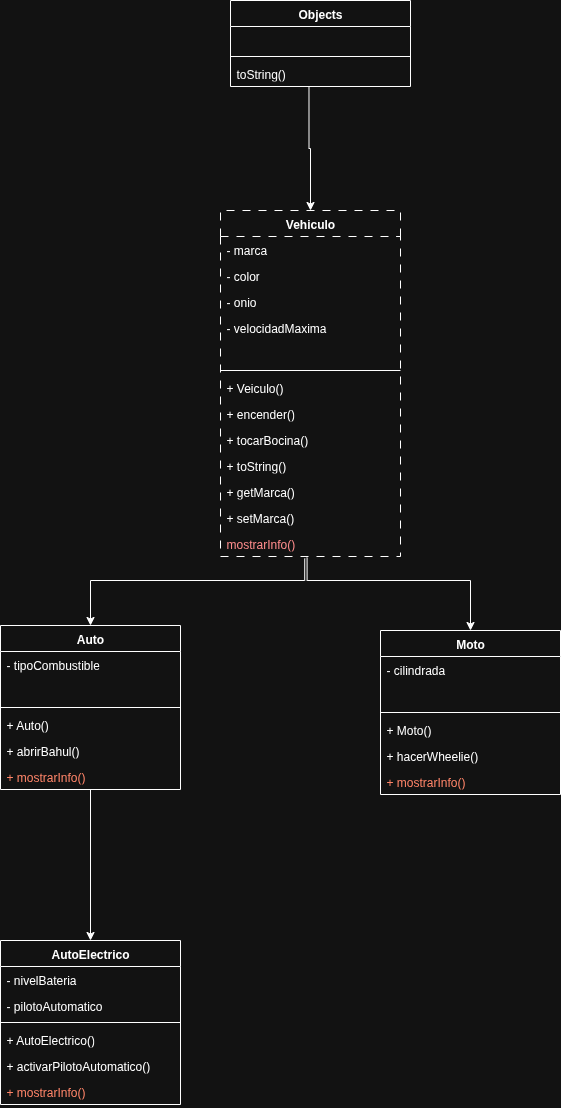

The diagram above was exported from draw.io. Its source (the exported page's mxGraphModel, read from the mxfile embedded in the PNG):
<mxGraphModel dx="1691" dy="1654" grid="1" gridSize="10" guides="1" tooltips="1" connect="1" arrows="1" fold="1" page="1" pageScale="1" pageWidth="827" pageHeight="1169" math="0" shadow="0">
  <root>
    <mxCell id="0" />
    <mxCell id="1" parent="0" />
    <mxCell id="tDwgw2SNCR-NPHMBpMBM-38" style="edgeStyle=orthogonalEdgeStyle;rounded=0;orthogonalLoop=1;jettySize=auto;html=1;exitX=0.468;exitY=1.077;exitDx=0;exitDy=0;exitPerimeter=0;" parent="1" source="tDwgw2SNCR-NPHMBpMBM-40" target="tDwgw2SNCR-NPHMBpMBM-24" edge="1">
      <mxGeometry relative="1" as="geometry">
        <Array as="points">
          <mxPoint x="234" y="540" />
          <mxPoint x="20" y="540" />
        </Array>
      </mxGeometry>
    </mxCell>
    <mxCell id="tDwgw2SNCR-NPHMBpMBM-1" value="Vehiculo" style="swimlane;fontStyle=1;align=center;verticalAlign=top;childLayout=stackLayout;horizontal=1;startSize=26;horizontalStack=0;resizeParent=1;resizeParentMax=0;resizeLast=0;collapsible=1;marginBottom=0;whiteSpace=wrap;html=1;dashed=1;dashPattern=8 8;" parent="1" vertex="1">
      <mxGeometry x="150" y="170" width="180" height="346" as="geometry" />
    </mxCell>
    <mxCell id="tDwgw2SNCR-NPHMBpMBM-2" value="- marca" style="text;strokeColor=none;fillColor=none;align=left;verticalAlign=top;spacingLeft=4;spacingRight=4;overflow=hidden;rotatable=0;points=[[0,0.5],[1,0.5]];portConstraint=eastwest;whiteSpace=wrap;html=1;" parent="tDwgw2SNCR-NPHMBpMBM-1" vertex="1">
      <mxGeometry y="26" width="180" height="26" as="geometry" />
    </mxCell>
    <mxCell id="tDwgw2SNCR-NPHMBpMBM-8" value="- color" style="text;strokeColor=none;fillColor=none;align=left;verticalAlign=top;spacingLeft=4;spacingRight=4;overflow=hidden;rotatable=0;points=[[0,0.5],[1,0.5]];portConstraint=eastwest;whiteSpace=wrap;html=1;" parent="tDwgw2SNCR-NPHMBpMBM-1" vertex="1">
      <mxGeometry y="52" width="180" height="26" as="geometry" />
    </mxCell>
    <mxCell id="tDwgw2SNCR-NPHMBpMBM-7" value="- onio" style="text;strokeColor=none;fillColor=none;align=left;verticalAlign=top;spacingLeft=4;spacingRight=4;overflow=hidden;rotatable=0;points=[[0,0.5],[1,0.5]];portConstraint=eastwest;whiteSpace=wrap;html=1;" parent="tDwgw2SNCR-NPHMBpMBM-1" vertex="1">
      <mxGeometry y="78" width="180" height="26" as="geometry" />
    </mxCell>
    <mxCell id="tDwgw2SNCR-NPHMBpMBM-6" value="- velocidadMaxima" style="text;strokeColor=none;fillColor=none;align=left;verticalAlign=top;spacingLeft=4;spacingRight=4;overflow=hidden;rotatable=0;points=[[0,0.5],[1,0.5]];portConstraint=eastwest;whiteSpace=wrap;html=1;" parent="tDwgw2SNCR-NPHMBpMBM-1" vertex="1">
      <mxGeometry y="104" width="180" height="26" as="geometry" />
    </mxCell>
    <mxCell id="tDwgw2SNCR-NPHMBpMBM-5" style="text;strokeColor=none;fillColor=none;align=left;verticalAlign=top;spacingLeft=4;spacingRight=4;overflow=hidden;rotatable=0;points=[[0,0.5],[1,0.5]];portConstraint=eastwest;whiteSpace=wrap;html=1;" parent="tDwgw2SNCR-NPHMBpMBM-1" vertex="1">
      <mxGeometry y="130" width="180" height="26" as="geometry" />
    </mxCell>
    <mxCell id="tDwgw2SNCR-NPHMBpMBM-3" value="" style="line;strokeWidth=1;fillColor=none;align=left;verticalAlign=middle;spacingTop=-1;spacingLeft=3;spacingRight=3;rotatable=0;labelPosition=right;points=[];portConstraint=eastwest;strokeColor=inherit;" parent="tDwgw2SNCR-NPHMBpMBM-1" vertex="1">
      <mxGeometry y="156" width="180" height="8" as="geometry" />
    </mxCell>
    <mxCell id="tDwgw2SNCR-NPHMBpMBM-36" value="+ Veiculo()" style="text;strokeColor=none;fillColor=none;align=left;verticalAlign=top;spacingLeft=4;spacingRight=4;overflow=hidden;rotatable=0;points=[[0,0.5],[1,0.5]];portConstraint=eastwest;whiteSpace=wrap;html=1;" parent="tDwgw2SNCR-NPHMBpMBM-1" vertex="1">
      <mxGeometry y="164" width="180" height="26" as="geometry" />
    </mxCell>
    <mxCell id="tDwgw2SNCR-NPHMBpMBM-4" value="+ encender()" style="text;strokeColor=none;fillColor=none;align=left;verticalAlign=top;spacingLeft=4;spacingRight=4;overflow=hidden;rotatable=0;points=[[0,0.5],[1,0.5]];portConstraint=eastwest;whiteSpace=wrap;html=1;" parent="tDwgw2SNCR-NPHMBpMBM-1" vertex="1">
      <mxGeometry y="190" width="180" height="26" as="geometry" />
    </mxCell>
    <mxCell id="tDwgw2SNCR-NPHMBpMBM-10" value="+ tocarBocina()" style="text;strokeColor=none;fillColor=none;align=left;verticalAlign=top;spacingLeft=4;spacingRight=4;overflow=hidden;rotatable=0;points=[[0,0.5],[1,0.5]];portConstraint=eastwest;whiteSpace=wrap;html=1;" parent="tDwgw2SNCR-NPHMBpMBM-1" vertex="1">
      <mxGeometry y="216" width="180" height="26" as="geometry" />
    </mxCell>
    <mxCell id="tDwgw2SNCR-NPHMBpMBM-9" value="+ toString()" style="text;strokeColor=none;fillColor=none;align=left;verticalAlign=top;spacingLeft=4;spacingRight=4;overflow=hidden;rotatable=0;points=[[0,0.5],[1,0.5]];portConstraint=eastwest;whiteSpace=wrap;html=1;" parent="tDwgw2SNCR-NPHMBpMBM-1" vertex="1">
      <mxGeometry y="242" width="180" height="26" as="geometry" />
    </mxCell>
    <mxCell id="tDwgw2SNCR-NPHMBpMBM-22" value="+ getMarca()" style="text;strokeColor=none;fillColor=none;align=left;verticalAlign=top;spacingLeft=4;spacingRight=4;overflow=hidden;rotatable=0;points=[[0,0.5],[1,0.5]];portConstraint=eastwest;whiteSpace=wrap;html=1;" parent="tDwgw2SNCR-NPHMBpMBM-1" vertex="1">
      <mxGeometry y="268" width="180" height="26" as="geometry" />
    </mxCell>
    <mxCell id="tDwgw2SNCR-NPHMBpMBM-23" value="+ setMarca()" style="text;strokeColor=none;fillColor=none;align=left;verticalAlign=top;spacingLeft=4;spacingRight=4;overflow=hidden;rotatable=0;points=[[0,0.5],[1,0.5]];portConstraint=eastwest;whiteSpace=wrap;html=1;" parent="tDwgw2SNCR-NPHMBpMBM-1" vertex="1">
      <mxGeometry y="294" width="180" height="26" as="geometry" />
    </mxCell>
    <mxCell id="tDwgw2SNCR-NPHMBpMBM-40" value="mostrarInfo()" style="text;strokeColor=none;fillColor=none;align=left;verticalAlign=top;spacingLeft=4;spacingRight=4;overflow=hidden;rotatable=0;points=[[0,0.5],[1,0.5]];portConstraint=eastwest;whiteSpace=wrap;html=1;fontColor=#FF0808;" parent="tDwgw2SNCR-NPHMBpMBM-1" vertex="1">
      <mxGeometry y="320" width="180" height="26" as="geometry" />
    </mxCell>
    <mxCell id="tDwgw2SNCR-NPHMBpMBM-21" style="edgeStyle=orthogonalEdgeStyle;rounded=0;orthogonalLoop=1;jettySize=auto;html=1;entryX=0.5;entryY=0;entryDx=0;entryDy=0;exitX=0.436;exitY=0.981;exitDx=0;exitDy=0;exitPerimeter=0;" parent="1" source="tDwgw2SNCR-NPHMBpMBM-20" target="tDwgw2SNCR-NPHMBpMBM-1" edge="1">
      <mxGeometry relative="1" as="geometry" />
    </mxCell>
    <mxCell id="tDwgw2SNCR-NPHMBpMBM-11" value="Objects" style="swimlane;fontStyle=1;align=center;verticalAlign=top;childLayout=stackLayout;horizontal=1;startSize=26;horizontalStack=0;resizeParent=1;resizeParentMax=0;resizeLast=0;collapsible=1;marginBottom=0;whiteSpace=wrap;html=1;" parent="1" vertex="1">
      <mxGeometry x="160" y="-40" width="180" height="86" as="geometry" />
    </mxCell>
    <mxCell id="tDwgw2SNCR-NPHMBpMBM-16" style="text;strokeColor=none;fillColor=none;align=left;verticalAlign=top;spacingLeft=4;spacingRight=4;overflow=hidden;rotatable=0;points=[[0,0.5],[1,0.5]];portConstraint=eastwest;whiteSpace=wrap;html=1;" parent="tDwgw2SNCR-NPHMBpMBM-11" vertex="1">
      <mxGeometry y="26" width="180" height="26" as="geometry" />
    </mxCell>
    <mxCell id="tDwgw2SNCR-NPHMBpMBM-17" value="" style="line;strokeWidth=1;fillColor=none;align=left;verticalAlign=middle;spacingTop=-1;spacingLeft=3;spacingRight=3;rotatable=0;labelPosition=right;points=[];portConstraint=eastwest;strokeColor=inherit;" parent="tDwgw2SNCR-NPHMBpMBM-11" vertex="1">
      <mxGeometry y="52" width="180" height="8" as="geometry" />
    </mxCell>
    <mxCell id="tDwgw2SNCR-NPHMBpMBM-20" value="toString()" style="text;strokeColor=none;fillColor=none;align=left;verticalAlign=top;spacingLeft=4;spacingRight=4;overflow=hidden;rotatable=0;points=[[0,0.5],[1,0.5]];portConstraint=eastwest;whiteSpace=wrap;html=1;" parent="tDwgw2SNCR-NPHMBpMBM-11" vertex="1">
      <mxGeometry y="60" width="180" height="26" as="geometry" />
    </mxCell>
    <mxCell id="tDwgw2SNCR-NPHMBpMBM-57" style="edgeStyle=orthogonalEdgeStyle;rounded=0;orthogonalLoop=1;jettySize=auto;html=1;entryX=0.5;entryY=0;entryDx=0;entryDy=0;" parent="1" source="tDwgw2SNCR-NPHMBpMBM-24" target="tDwgw2SNCR-NPHMBpMBM-50" edge="1">
      <mxGeometry relative="1" as="geometry" />
    </mxCell>
    <mxCell id="tDwgw2SNCR-NPHMBpMBM-24" value="Auto" style="swimlane;fontStyle=1;align=center;verticalAlign=top;childLayout=stackLayout;horizontal=1;startSize=26;horizontalStack=0;resizeParent=1;resizeParentMax=0;resizeLast=0;collapsible=1;marginBottom=0;whiteSpace=wrap;html=1;" parent="1" vertex="1">
      <mxGeometry x="-70" y="585" width="180" height="164" as="geometry" />
    </mxCell>
    <mxCell id="tDwgw2SNCR-NPHMBpMBM-25" value="- tipoCombustible" style="text;strokeColor=none;fillColor=none;align=left;verticalAlign=top;spacingLeft=4;spacingRight=4;overflow=hidden;rotatable=0;points=[[0,0.5],[1,0.5]];portConstraint=eastwest;whiteSpace=wrap;html=1;" parent="tDwgw2SNCR-NPHMBpMBM-24" vertex="1">
      <mxGeometry y="26" width="180" height="26" as="geometry" />
    </mxCell>
    <mxCell id="tDwgw2SNCR-NPHMBpMBM-29" style="text;strokeColor=none;fillColor=none;align=left;verticalAlign=top;spacingLeft=4;spacingRight=4;overflow=hidden;rotatable=0;points=[[0,0.5],[1,0.5]];portConstraint=eastwest;whiteSpace=wrap;html=1;" parent="tDwgw2SNCR-NPHMBpMBM-24" vertex="1">
      <mxGeometry y="52" width="180" height="26" as="geometry" />
    </mxCell>
    <mxCell id="tDwgw2SNCR-NPHMBpMBM-30" value="" style="line;strokeWidth=1;fillColor=none;align=left;verticalAlign=middle;spacingTop=-1;spacingLeft=3;spacingRight=3;rotatable=0;labelPosition=right;points=[];portConstraint=eastwest;strokeColor=inherit;" parent="tDwgw2SNCR-NPHMBpMBM-24" vertex="1">
      <mxGeometry y="78" width="180" height="8" as="geometry" />
    </mxCell>
    <mxCell id="tDwgw2SNCR-NPHMBpMBM-37" value="+ Auto()" style="text;strokeColor=none;fillColor=none;align=left;verticalAlign=top;spacingLeft=4;spacingRight=4;overflow=hidden;rotatable=0;points=[[0,0.5],[1,0.5]];portConstraint=eastwest;whiteSpace=wrap;html=1;" parent="tDwgw2SNCR-NPHMBpMBM-24" vertex="1">
      <mxGeometry y="86" width="180" height="26" as="geometry" />
    </mxCell>
    <mxCell id="tDwgw2SNCR-NPHMBpMBM-39" value="+ abrirBahul()" style="text;strokeColor=none;fillColor=none;align=left;verticalAlign=top;spacingLeft=4;spacingRight=4;overflow=hidden;rotatable=0;points=[[0,0.5],[1,0.5]];portConstraint=eastwest;whiteSpace=wrap;html=1;" parent="tDwgw2SNCR-NPHMBpMBM-24" vertex="1">
      <mxGeometry y="112" width="180" height="26" as="geometry" />
    </mxCell>
    <mxCell id="tDwgw2SNCR-NPHMBpMBM-41" value="+ mostrarInfo()" style="text;strokeColor=none;fillColor=none;align=left;verticalAlign=top;spacingLeft=4;spacingRight=4;overflow=hidden;rotatable=0;points=[[0,0.5],[1,0.5]];portConstraint=eastwest;whiteSpace=wrap;html=1;fontColor=#FF2100;" parent="tDwgw2SNCR-NPHMBpMBM-24" vertex="1">
      <mxGeometry y="138" width="180" height="26" as="geometry" />
    </mxCell>
    <mxCell id="tDwgw2SNCR-NPHMBpMBM-42" value="Moto" style="swimlane;fontStyle=1;align=center;verticalAlign=top;childLayout=stackLayout;horizontal=1;startSize=26;horizontalStack=0;resizeParent=1;resizeParentMax=0;resizeLast=0;collapsible=1;marginBottom=0;whiteSpace=wrap;html=1;" parent="1" vertex="1">
      <mxGeometry x="310" y="590" width="180" height="164" as="geometry" />
    </mxCell>
    <mxCell id="tDwgw2SNCR-NPHMBpMBM-43" value="- cilindrada" style="text;strokeColor=none;fillColor=none;align=left;verticalAlign=top;spacingLeft=4;spacingRight=4;overflow=hidden;rotatable=0;points=[[0,0.5],[1,0.5]];portConstraint=eastwest;whiteSpace=wrap;html=1;" parent="tDwgw2SNCR-NPHMBpMBM-42" vertex="1">
      <mxGeometry y="26" width="180" height="26" as="geometry" />
    </mxCell>
    <mxCell id="tDwgw2SNCR-NPHMBpMBM-44" style="text;strokeColor=none;fillColor=none;align=left;verticalAlign=top;spacingLeft=4;spacingRight=4;overflow=hidden;rotatable=0;points=[[0,0.5],[1,0.5]];portConstraint=eastwest;whiteSpace=wrap;html=1;" parent="tDwgw2SNCR-NPHMBpMBM-42" vertex="1">
      <mxGeometry y="52" width="180" height="26" as="geometry" />
    </mxCell>
    <mxCell id="tDwgw2SNCR-NPHMBpMBM-45" value="" style="line;strokeWidth=1;fillColor=none;align=left;verticalAlign=middle;spacingTop=-1;spacingLeft=3;spacingRight=3;rotatable=0;labelPosition=right;points=[];portConstraint=eastwest;strokeColor=inherit;" parent="tDwgw2SNCR-NPHMBpMBM-42" vertex="1">
      <mxGeometry y="78" width="180" height="8" as="geometry" />
    </mxCell>
    <mxCell id="tDwgw2SNCR-NPHMBpMBM-46" value="+ Moto()" style="text;strokeColor=none;fillColor=none;align=left;verticalAlign=top;spacingLeft=4;spacingRight=4;overflow=hidden;rotatable=0;points=[[0,0.5],[1,0.5]];portConstraint=eastwest;whiteSpace=wrap;html=1;" parent="tDwgw2SNCR-NPHMBpMBM-42" vertex="1">
      <mxGeometry y="86" width="180" height="26" as="geometry" />
    </mxCell>
    <mxCell id="tDwgw2SNCR-NPHMBpMBM-47" value="+ hacerWheelie()" style="text;strokeColor=none;fillColor=none;align=left;verticalAlign=top;spacingLeft=4;spacingRight=4;overflow=hidden;rotatable=0;points=[[0,0.5],[1,0.5]];portConstraint=eastwest;whiteSpace=wrap;html=1;" parent="tDwgw2SNCR-NPHMBpMBM-42" vertex="1">
      <mxGeometry y="112" width="180" height="26" as="geometry" />
    </mxCell>
    <mxCell id="tDwgw2SNCR-NPHMBpMBM-48" value="+ mostrarInfo()" style="text;strokeColor=none;fillColor=none;align=left;verticalAlign=top;spacingLeft=4;spacingRight=4;overflow=hidden;rotatable=0;points=[[0,0.5],[1,0.5]];portConstraint=eastwest;whiteSpace=wrap;html=1;fontColor=#FF2100;" parent="tDwgw2SNCR-NPHMBpMBM-42" vertex="1">
      <mxGeometry y="138" width="180" height="26" as="geometry" />
    </mxCell>
    <mxCell id="tDwgw2SNCR-NPHMBpMBM-49" style="edgeStyle=orthogonalEdgeStyle;rounded=0;orthogonalLoop=1;jettySize=auto;html=1;exitX=0.481;exitY=1.045;exitDx=0;exitDy=0;entryX=0.5;entryY=0;entryDx=0;entryDy=0;exitPerimeter=0;" parent="1" source="tDwgw2SNCR-NPHMBpMBM-40" target="tDwgw2SNCR-NPHMBpMBM-42" edge="1">
      <mxGeometry relative="1" as="geometry">
        <Array as="points">
          <mxPoint x="237" y="540" />
          <mxPoint x="400" y="540" />
        </Array>
      </mxGeometry>
    </mxCell>
    <mxCell id="tDwgw2SNCR-NPHMBpMBM-50" value="AutoElectrico" style="swimlane;fontStyle=1;align=center;verticalAlign=top;childLayout=stackLayout;horizontal=1;startSize=26;horizontalStack=0;resizeParent=1;resizeParentMax=0;resizeLast=0;collapsible=1;marginBottom=0;whiteSpace=wrap;html=1;" parent="1" vertex="1">
      <mxGeometry x="-70" y="900" width="180" height="164" as="geometry" />
    </mxCell>
    <mxCell id="tDwgw2SNCR-NPHMBpMBM-51" value="- nivelBateria" style="text;strokeColor=none;fillColor=none;align=left;verticalAlign=top;spacingLeft=4;spacingRight=4;overflow=hidden;rotatable=0;points=[[0,0.5],[1,0.5]];portConstraint=eastwest;whiteSpace=wrap;html=1;" parent="tDwgw2SNCR-NPHMBpMBM-50" vertex="1">
      <mxGeometry y="26" width="180" height="26" as="geometry" />
    </mxCell>
    <mxCell id="tDwgw2SNCR-NPHMBpMBM-52" value="- pilotoAutomatico" style="text;strokeColor=none;fillColor=none;align=left;verticalAlign=top;spacingLeft=4;spacingRight=4;overflow=hidden;rotatable=0;points=[[0,0.5],[1,0.5]];portConstraint=eastwest;whiteSpace=wrap;html=1;" parent="tDwgw2SNCR-NPHMBpMBM-50" vertex="1">
      <mxGeometry y="52" width="180" height="26" as="geometry" />
    </mxCell>
    <mxCell id="tDwgw2SNCR-NPHMBpMBM-53" value="" style="line;strokeWidth=1;fillColor=none;align=left;verticalAlign=middle;spacingTop=-1;spacingLeft=3;spacingRight=3;rotatable=0;labelPosition=right;points=[];portConstraint=eastwest;strokeColor=inherit;" parent="tDwgw2SNCR-NPHMBpMBM-50" vertex="1">
      <mxGeometry y="78" width="180" height="8" as="geometry" />
    </mxCell>
    <mxCell id="tDwgw2SNCR-NPHMBpMBM-54" value="+ AutoElectrico()" style="text;strokeColor=none;fillColor=none;align=left;verticalAlign=top;spacingLeft=4;spacingRight=4;overflow=hidden;rotatable=0;points=[[0,0.5],[1,0.5]];portConstraint=eastwest;whiteSpace=wrap;html=1;" parent="tDwgw2SNCR-NPHMBpMBM-50" vertex="1">
      <mxGeometry y="86" width="180" height="26" as="geometry" />
    </mxCell>
    <mxCell id="tDwgw2SNCR-NPHMBpMBM-55" value="+ activarPilotoAutomatico()" style="text;strokeColor=none;fillColor=none;align=left;verticalAlign=top;spacingLeft=4;spacingRight=4;overflow=hidden;rotatable=0;points=[[0,0.5],[1,0.5]];portConstraint=eastwest;whiteSpace=wrap;html=1;" parent="tDwgw2SNCR-NPHMBpMBM-50" vertex="1">
      <mxGeometry y="112" width="180" height="26" as="geometry" />
    </mxCell>
    <mxCell id="tDwgw2SNCR-NPHMBpMBM-56" value="+ mostrarInfo()" style="text;strokeColor=none;fillColor=none;align=left;verticalAlign=top;spacingLeft=4;spacingRight=4;overflow=hidden;rotatable=0;points=[[0,0.5],[1,0.5]];portConstraint=eastwest;whiteSpace=wrap;html=1;fontColor=#FF2100;" parent="tDwgw2SNCR-NPHMBpMBM-50" vertex="1">
      <mxGeometry y="138" width="180" height="26" as="geometry" />
    </mxCell>
  </root>
</mxGraphModel>